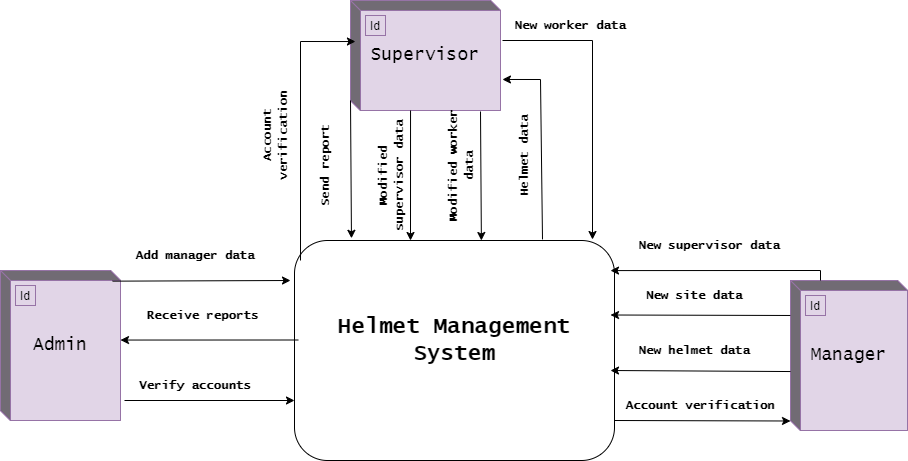

The diagram above was exported from draw.io. Its source (the exported page's mxGraphModel, read from the mxfile embedded in the PNG):
<mxGraphModel dx="1707" dy="1701" grid="1" gridSize="10" guides="1" tooltips="1" connect="1" arrows="1" fold="1" page="1" pageScale="1" pageWidth="827" pageHeight="1169" math="0" shadow="0">
  <root>
    <mxCell id="0" />
    <mxCell id="1" parent="0" />
    <mxCell id="rwsUecZJcqkuSl-jHMc4-1" value="" style="rounded=1;whiteSpace=wrap;html=1;" parent="1" vertex="1">
      <mxGeometry x="254" y="160" width="320" height="220" as="geometry" />
    </mxCell>
    <mxCell id="rwsUecZJcqkuSl-jHMc4-3" value="&lt;font face=&quot;Lucida Console&quot; style=&quot;font-size: 18px;&quot;&gt;Admin&lt;/font&gt;" style="html=1;dashed=0;whiteSpace=wrap;shape=mxgraph.dfd.externalEntity;fillColor=#e1d5e7;strokeColor=#9673a6;" parent="1" vertex="1">
      <mxGeometry x="-40" y="190" width="120" height="150" as="geometry" />
    </mxCell>
    <mxCell id="rwsUecZJcqkuSl-jHMc4-4" value="Id" style="autosize=1;part=1;resizable=0;strokeColor=inherit;fillColor=inherit;gradientColor=inherit;" parent="rwsUecZJcqkuSl-jHMc4-3" vertex="1">
      <mxGeometry width="20" height="20" relative="1" as="geometry">
        <mxPoint x="15" y="15" as="offset" />
      </mxGeometry>
    </mxCell>
    <mxCell id="rwsUecZJcqkuSl-jHMc4-5" value="&lt;font style=&quot;font-size: 18px;&quot; face=&quot;Lucida Console&quot;&gt;Manager&lt;/font&gt;" style="html=1;dashed=0;whiteSpace=wrap;shape=mxgraph.dfd.externalEntity;fillColor=#e1d5e7;strokeColor=#9673a6;" parent="1" vertex="1">
      <mxGeometry x="750" y="200" width="117" height="150" as="geometry" />
    </mxCell>
    <mxCell id="rwsUecZJcqkuSl-jHMc4-6" value="Id" style="autosize=1;part=1;resizable=0;strokeColor=inherit;fillColor=inherit;gradientColor=inherit;" parent="rwsUecZJcqkuSl-jHMc4-5" vertex="1">
      <mxGeometry width="20" height="20" relative="1" as="geometry">
        <mxPoint x="15" y="15" as="offset" />
      </mxGeometry>
    </mxCell>
    <mxCell id="rwsUecZJcqkuSl-jHMc4-8" value="" style="endArrow=classic;html=1;rounded=0;exitX=0.933;exitY=0.071;exitDx=0;exitDy=0;exitPerimeter=0;" parent="1" source="rwsUecZJcqkuSl-jHMc4-3" edge="1">
      <mxGeometry width="50" height="50" relative="1" as="geometry">
        <mxPoint x="390" y="310" as="sourcePoint" />
        <mxPoint x="250" y="200" as="targetPoint" />
        <Array as="points" />
      </mxGeometry>
    </mxCell>
    <mxCell id="rwsUecZJcqkuSl-jHMc4-9" value="" style="endArrow=classic;html=1;rounded=0;" parent="1" edge="1">
      <mxGeometry width="50" height="50" relative="1" as="geometry">
        <mxPoint x="84" y="320" as="sourcePoint" />
        <mxPoint x="254" y="320" as="targetPoint" />
      </mxGeometry>
    </mxCell>
    <mxCell id="rwsUecZJcqkuSl-jHMc4-10" value="" style="endArrow=classic;html=1;rounded=0;entryX=1.017;entryY=0.692;entryDx=0;entryDy=0;entryPerimeter=0;" parent="1" edge="1">
      <mxGeometry width="50" height="50" relative="1" as="geometry">
        <mxPoint x="258" y="259.5" as="sourcePoint" />
        <mxPoint x="79.99999999999996" y="259.53999999999996" as="targetPoint" />
      </mxGeometry>
    </mxCell>
    <mxCell id="rwsUecZJcqkuSl-jHMc4-11" value="" style="endArrow=classic;html=1;rounded=0;exitX=0.988;exitY=0.35;exitDx=0;exitDy=0;exitPerimeter=0;entryX=0;entryY=0;entryDx=0;entryDy=60;entryPerimeter=0;" parent="1" edge="1">
      <mxGeometry width="50" height="50" relative="1" as="geometry">
        <mxPoint x="573.9999999999999" y="340" as="sourcePoint" />
        <mxPoint x="750" y="340.5" as="targetPoint" />
      </mxGeometry>
    </mxCell>
    <mxCell id="rwsUecZJcqkuSl-jHMc4-12" value="" style="endArrow=classic;html=1;rounded=0;exitX=0.043;exitY=0.408;exitDx=0;exitDy=0;exitPerimeter=0;entryX=0.988;entryY=0.25;entryDx=0;entryDy=0;entryPerimeter=0;" parent="1" edge="1">
      <mxGeometry width="50" height="50" relative="1" as="geometry">
        <mxPoint x="749.841" y="234.98000000000002" as="sourcePoint" />
        <mxPoint x="569.9999999999999" y="234.5" as="targetPoint" />
      </mxGeometry>
    </mxCell>
    <mxCell id="rwsUecZJcqkuSl-jHMc4-13" value="" style="endArrow=classic;html=1;rounded=0;exitX=0.026;exitY=0.842;exitDx=0;exitDy=0;exitPerimeter=0;" parent="1" edge="1">
      <mxGeometry width="50" height="50" relative="1" as="geometry">
        <mxPoint x="750.002" y="291.03999999999996" as="sourcePoint" />
        <mxPoint x="570" y="290" as="targetPoint" />
      </mxGeometry>
    </mxCell>
    <mxCell id="rwsUecZJcqkuSl-jHMc4-14" value="&lt;h4&gt;&lt;font style=&quot;font-size: 12px;&quot; face=&quot;Lucida Console&quot;&gt;Add manager data&lt;/font&gt;&lt;/h4&gt;" style="text;strokeColor=none;align=center;fillColor=none;html=1;verticalAlign=middle;whiteSpace=wrap;rounded=0;" parent="1" vertex="1">
      <mxGeometry x="80" y="160" width="150" height="30" as="geometry" />
    </mxCell>
    <mxCell id="rwsUecZJcqkuSl-jHMc4-19" value="&lt;h4&gt;&lt;font face=&quot;Lucida Console&quot;&gt;New site data&lt;/font&gt;&lt;/h4&gt;" style="text;strokeColor=none;align=center;fillColor=none;html=1;verticalAlign=middle;whiteSpace=wrap;rounded=0;" parent="1" vertex="1">
      <mxGeometry x="599" y="200" width="110" height="30" as="geometry" />
    </mxCell>
    <mxCell id="rwsUecZJcqkuSl-jHMc4-22" value="&lt;h4&gt;&lt;font face=&quot;Lucida Console&quot;&gt;New supervisor data&lt;/font&gt;&lt;/h4&gt;" style="text;strokeColor=none;align=center;fillColor=none;html=1;verticalAlign=middle;whiteSpace=wrap;rounded=0;" parent="1" vertex="1">
      <mxGeometry x="589" y="150" width="160" height="30" as="geometry" />
    </mxCell>
    <mxCell id="rwsUecZJcqkuSl-jHMc4-23" value="&lt;h4&gt;&lt;font face=&quot;Lucida Console&quot;&gt;New helmet data&lt;/font&gt;&lt;/h4&gt;" style="text;strokeColor=none;align=center;fillColor=none;html=1;verticalAlign=middle;whiteSpace=wrap;rounded=0;" parent="1" vertex="1">
      <mxGeometry x="589" y="255" width="130" height="30" as="geometry" />
    </mxCell>
    <mxCell id="rwsUecZJcqkuSl-jHMc4-25" value="" style="endArrow=classic;html=1;rounded=0;entryX=1.02;entryY=0.063;entryDx=0;entryDy=0;entryPerimeter=0;" parent="1" target="rwsUecZJcqkuSl-jHMc4-27" edge="1">
      <mxGeometry width="50" height="50" relative="1" as="geometry">
        <mxPoint x="780" y="200" as="sourcePoint" />
        <mxPoint x="580" y="190" as="targetPoint" />
        <Array as="points">
          <mxPoint x="780" y="190" />
        </Array>
      </mxGeometry>
    </mxCell>
    <mxCell id="rwsUecZJcqkuSl-jHMc4-27" value="&lt;h2&gt;&lt;font style=&quot;font-size: 22px;&quot; face=&quot;Lucida Console&quot;&gt;Helmet Management System&lt;/font&gt;&lt;/h2&gt;" style="text;strokeColor=none;align=center;fillColor=none;html=1;verticalAlign=middle;whiteSpace=wrap;rounded=0;" parent="1" vertex="1">
      <mxGeometry x="264" y="180" width="300" height="160" as="geometry" />
    </mxCell>
    <mxCell id="rwsUecZJcqkuSl-jHMc4-28" value="&lt;h4&gt;&lt;font face=&quot;Lucida Console&quot;&gt;Account verification&lt;/font&gt;&lt;/h4&gt;" style="text;strokeColor=none;align=center;fillColor=none;html=1;verticalAlign=middle;whiteSpace=wrap;rounded=0;" parent="1" vertex="1">
      <mxGeometry x="580" y="310" width="160" height="30" as="geometry" />
    </mxCell>
    <mxCell id="rwsUecZJcqkuSl-jHMc4-31" value="&lt;font face=&quot;Lucida Console&quot; style=&quot;font-size: 18px;&quot;&gt;Supervisor&lt;/font&gt;" style="html=1;dashed=0;whiteSpace=wrap;shape=mxgraph.dfd.externalEntity;fillColor=#e1d5e7;strokeColor=#9673a6;" parent="1" vertex="1">
      <mxGeometry x="310" y="-80" width="150" height="110" as="geometry" />
    </mxCell>
    <mxCell id="rwsUecZJcqkuSl-jHMc4-32" value="Id" style="autosize=1;part=1;resizable=0;strokeColor=inherit;fillColor=inherit;gradientColor=inherit;" parent="rwsUecZJcqkuSl-jHMc4-31" vertex="1">
      <mxGeometry width="20" height="20" relative="1" as="geometry">
        <mxPoint x="15" y="15" as="offset" />
      </mxGeometry>
    </mxCell>
    <mxCell id="rwsUecZJcqkuSl-jHMc4-33" value="" style="endArrow=classic;html=1;rounded=0;entryX=0.033;entryY=0.373;entryDx=0;entryDy=0;entryPerimeter=0;" parent="1" target="rwsUecZJcqkuSl-jHMc4-31" edge="1">
      <mxGeometry width="50" height="50" relative="1" as="geometry">
        <mxPoint x="260" y="180" as="sourcePoint" />
        <mxPoint x="319.99999999999983" y="29.00999999999999" as="targetPoint" />
        <Array as="points">
          <mxPoint x="260" y="-39" />
        </Array>
      </mxGeometry>
    </mxCell>
    <mxCell id="rwsUecZJcqkuSl-jHMc4-35" value="" style="endArrow=classic;html=1;rounded=0;" parent="1" edge="1">
      <mxGeometry width="50" height="50" relative="1" as="geometry">
        <mxPoint x="462" y="-40" as="sourcePoint" />
        <mxPoint x="552" y="159" as="targetPoint" />
        <Array as="points">
          <mxPoint x="552" y="-40" />
        </Array>
      </mxGeometry>
    </mxCell>
    <mxCell id="rwsUecZJcqkuSl-jHMc4-36" value="&lt;h4&gt;&lt;font face=&quot;Lucida Console&quot;&gt;New worker data&lt;/font&gt;&lt;/h4&gt;" style="text;strokeColor=none;align=center;fillColor=none;html=1;verticalAlign=middle;whiteSpace=wrap;rounded=0;" parent="1" vertex="1">
      <mxGeometry x="460" y="-70" width="140" height="30" as="geometry" />
    </mxCell>
    <mxCell id="rwsUecZJcqkuSl-jHMc4-38" value="&lt;h4&gt;&lt;font face=&quot;Lucida Console&quot;&gt;Send report&lt;/font&gt;&lt;/h4&gt;" style="text;strokeColor=none;align=center;fillColor=none;html=1;verticalAlign=middle;whiteSpace=wrap;rounded=0;rotation=270;" parent="1" vertex="1">
      <mxGeometry x="230" y="70" width="110" height="30" as="geometry" />
    </mxCell>
    <mxCell id="rwsUecZJcqkuSl-jHMc4-41" value="&lt;h4&gt;&lt;font face=&quot;Lucida Console&quot;&gt;Account verification&lt;/font&gt;&lt;/h4&gt;" style="text;strokeColor=none;align=center;fillColor=none;html=1;verticalAlign=middle;whiteSpace=wrap;rounded=0;rotation=270;" parent="1" vertex="1">
      <mxGeometry x="180" y="40" width="110" height="30" as="geometry" />
    </mxCell>
    <mxCell id="rwsUecZJcqkuSl-jHMc4-42" value="&lt;h4&gt;&lt;font face=&quot;Lucida Console&quot;&gt;Verify accounts&lt;/font&gt;&lt;/h4&gt;" style="text;strokeColor=none;align=center;fillColor=none;html=1;verticalAlign=middle;whiteSpace=wrap;rounded=0;" parent="1" vertex="1">
      <mxGeometry x="90" y="290" width="130" height="30" as="geometry" />
    </mxCell>
    <mxCell id="rwsUecZJcqkuSl-jHMc4-43" value="&lt;h4&gt;&lt;font face=&quot;Lucida Console&quot;&gt;Receive reports&lt;/font&gt;&lt;/h4&gt;" style="text;strokeColor=none;align=center;fillColor=none;html=1;verticalAlign=middle;whiteSpace=wrap;rounded=0;" parent="1" vertex="1">
      <mxGeometry x="95" y="220" width="135" height="30" as="geometry" />
    </mxCell>
    <mxCell id="rwsUecZJcqkuSl-jHMc4-34" value="" style="endArrow=classic;html=1;rounded=0;entryX=0.459;entryY=-0.01;entryDx=0;entryDy=0;entryPerimeter=0;exitX=0.6;exitY=0.991;exitDx=0;exitDy=0;exitPerimeter=0;" parent="1" edge="1">
      <mxGeometry width="50" height="50" relative="1" as="geometry">
        <mxPoint x="440" y="31.00999999999999" as="sourcePoint" />
        <mxPoint x="440.8800000000001" y="160" as="targetPoint" />
      </mxGeometry>
    </mxCell>
    <mxCell id="YAiH3AidEEnHIW6kB1M8-1" value="&lt;h4&gt;&lt;font face=&quot;Lucida Console&quot;&gt;Modified worker data&lt;/font&gt;&lt;/h4&gt;" style="text;strokeColor=none;align=center;fillColor=none;html=1;verticalAlign=middle;whiteSpace=wrap;rounded=0;rotation=270;" parent="1" vertex="1">
      <mxGeometry x="350" y="70" width="142" height="30" as="geometry" />
    </mxCell>
    <mxCell id="rwsUecZJcqkuSl-jHMc4-37" value="" style="endArrow=classic;html=1;rounded=0;entryX=0.178;entryY=-0.01;entryDx=0;entryDy=0;entryPerimeter=0;exitX=0;exitY=0;exitDx=0;exitDy=100;exitPerimeter=0;" parent="1" source="rwsUecZJcqkuSl-jHMc4-31" target="rwsUecZJcqkuSl-jHMc4-1" edge="1">
      <mxGeometry width="50" height="50" relative="1" as="geometry">
        <mxPoint x="334" y="30" as="sourcePoint" />
        <mxPoint x="336" y="160" as="targetPoint" />
      </mxGeometry>
    </mxCell>
    <mxCell id="YAiH3AidEEnHIW6kB1M8-2" value="&lt;h4&gt;&lt;font face=&quot;Lucida Console&quot;&gt;Modified supervisor data&lt;/font&gt;&lt;/h4&gt;" style="text;strokeColor=none;align=center;fillColor=none;html=1;verticalAlign=middle;whiteSpace=wrap;rounded=0;rotation=270;" parent="1" vertex="1">
      <mxGeometry x="280" y="80" width="142" height="30" as="geometry" />
    </mxCell>
    <mxCell id="YAiH3AidEEnHIW6kB1M8-3" value="" style="endArrow=classic;html=1;rounded=0;entryX=0.338;entryY=-0.02;entryDx=0;entryDy=0;entryPerimeter=0;exitX=0.361;exitY=1;exitDx=0;exitDy=0;exitPerimeter=0;" parent="1" edge="1">
      <mxGeometry width="50" height="50" relative="1" as="geometry">
        <mxPoint x="370.0400000000001" y="30" as="sourcePoint" />
        <mxPoint x="369.99999999999983" y="160" as="targetPoint" />
      </mxGeometry>
    </mxCell>
    <mxCell id="YAiH3AidEEnHIW6kB1M8-5" value="" style="endArrow=classic;html=1;rounded=0;entryX=1.013;entryY=0.718;entryDx=0;entryDy=0;entryPerimeter=0;exitX=0.775;exitY=-0.005;exitDx=0;exitDy=0;exitPerimeter=0;" parent="1" source="rwsUecZJcqkuSl-jHMc4-1" target="rwsUecZJcqkuSl-jHMc4-31" edge="1">
      <mxGeometry width="50" height="50" relative="1" as="geometry">
        <mxPoint x="502" y="155" as="sourcePoint" />
        <mxPoint x="503" as="targetPoint" />
        <Array as="points">
          <mxPoint x="500" y="-1" />
        </Array>
      </mxGeometry>
    </mxCell>
    <mxCell id="YAiH3AidEEnHIW6kB1M8-6" value="&lt;h4&gt;&lt;font face=&quot;Lucida Console&quot;&gt;Helmet data&lt;/font&gt;&lt;/h4&gt;" style="text;strokeColor=none;align=center;fillColor=none;html=1;verticalAlign=middle;whiteSpace=wrap;rounded=0;rotation=270;" parent="1" vertex="1">
      <mxGeometry x="414" y="60" width="140" height="30" as="geometry" />
    </mxCell>
  </root>
</mxGraphModel>